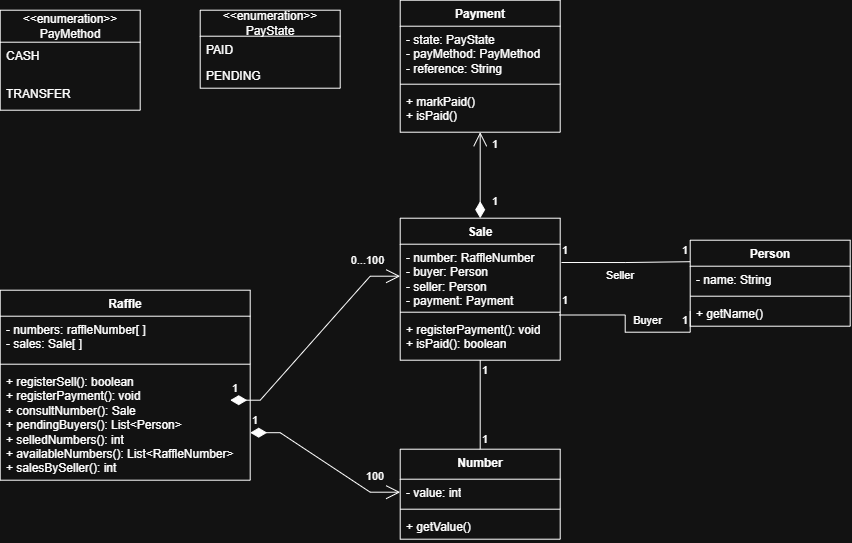

The diagram above was exported from draw.io. Its source (the exported page's mxGraphModel, read from the mxfile embedded in the PNG):
<mxGraphModel dx="956" dy="561" grid="1" gridSize="10" guides="1" tooltips="1" connect="1" arrows="1" fold="1" page="1" pageScale="1" pageWidth="827" pageHeight="1169" math="0" shadow="0">
  <root>
    <mxCell id="0" />
    <mxCell id="1" parent="0" />
    <mxCell id="3NazdQth6FjH_M-jlYgB-10" parent="1" style="swimlane;fontStyle=1;align=center;verticalAlign=top;childLayout=stackLayout;horizontal=1;startSize=26;horizontalStack=0;resizeParent=1;resizeParentMax=0;resizeLast=0;collapsible=1;marginBottom=0;whiteSpace=wrap;html=1;" value="Raffle" vertex="1">
      <mxGeometry height="190" width="250" x="40" y="320" as="geometry" />
    </mxCell>
    <mxCell id="3NazdQth6FjH_M-jlYgB-11" parent="3NazdQth6FjH_M-jlYgB-10" style="text;strokeColor=none;fillColor=none;align=left;verticalAlign=top;spacingLeft=4;spacingRight=4;overflow=hidden;rotatable=0;points=[[0,0.5],[1,0.5]];portConstraint=eastwest;whiteSpace=wrap;html=1;" value="&lt;span data-lucid-type=&quot;application/vnd.lucid.text&quot; data-lucid-content=&quot;{&amp;quot;t&amp;quot;:&amp;quot;- numeros: int[*]\n- ventas: string[*]&amp;quot;,&amp;quot;m&amp;quot;:[{&amp;quot;s&amp;quot;:0,&amp;quot;n&amp;quot;:&amp;quot;a&amp;quot;,&amp;quot;v&amp;quot;:&amp;quot;left&amp;quot;},{&amp;quot;s&amp;quot;:0,&amp;quot;n&amp;quot;:&amp;quot;s&amp;quot;,&amp;quot;v&amp;quot;:20,&amp;quot;e&amp;quot;:17},{&amp;quot;s&amp;quot;:17,&amp;quot;n&amp;quot;:&amp;quot;s&amp;quot;,&amp;quot;v&amp;quot;:26.666666666666668,&amp;quot;e&amp;quot;:18},{&amp;quot;s&amp;quot;:18,&amp;quot;n&amp;quot;:&amp;quot;a&amp;quot;,&amp;quot;v&amp;quot;:&amp;quot;left&amp;quot;},{&amp;quot;s&amp;quot;:18,&amp;quot;n&amp;quot;:&amp;quot;s&amp;quot;,&amp;quot;v&amp;quot;:20,&amp;quot;e&amp;quot;:37}]}&quot;&gt;&lt;font&gt;- numbers: raffleNumber[ ]&lt;br&gt;- sales: Sale[ ]&lt;/font&gt;&lt;/span&gt;" vertex="1">
      <mxGeometry height="44" width="250" y="26" as="geometry" />
    </mxCell>
    <mxCell id="3NazdQth6FjH_M-jlYgB-12" parent="3NazdQth6FjH_M-jlYgB-10" style="line;strokeWidth=1;fillColor=none;align=left;verticalAlign=middle;spacingTop=-1;spacingLeft=3;spacingRight=3;rotatable=0;labelPosition=right;points=[];portConstraint=eastwest;strokeColor=inherit;" value="" vertex="1">
      <mxGeometry height="8" width="250" y="70" as="geometry" />
    </mxCell>
    <mxCell id="3NazdQth6FjH_M-jlYgB-13" parent="3NazdQth6FjH_M-jlYgB-10" style="text;strokeColor=none;fillColor=none;align=left;verticalAlign=top;spacingLeft=4;spacingRight=4;overflow=hidden;rotatable=0;points=[[0,0.5],[1,0.5]];portConstraint=eastwest;whiteSpace=wrap;html=1;" value="&lt;span data-lucid-type=&quot;application/vnd.lucid.text&quot; data-lucid-content=&quot;{&amp;quot;t&amp;quot;:&amp;quot;+ registrarVenta(): string\n+ registrarPago()\n+ consultarNumero()\n+ obtenerCompradoresPendientes()\n+ numerosVendidos()\n+ numerosDisponibles()\n+ cantidadVendidosPorVendedor()&amp;quot;,&amp;quot;m&amp;quot;:[{&amp;quot;s&amp;quot;:0,&amp;quot;n&amp;quot;:&amp;quot;a&amp;quot;,&amp;quot;v&amp;quot;:&amp;quot;left&amp;quot;},{&amp;quot;s&amp;quot;:0,&amp;quot;n&amp;quot;:&amp;quot;s&amp;quot;,&amp;quot;v&amp;quot;:20,&amp;quot;e&amp;quot;:26},{&amp;quot;s&amp;quot;:26,&amp;quot;n&amp;quot;:&amp;quot;s&amp;quot;,&amp;quot;v&amp;quot;:26.666666666666668,&amp;quot;e&amp;quot;:27},{&amp;quot;s&amp;quot;:27,&amp;quot;n&amp;quot;:&amp;quot;a&amp;quot;,&amp;quot;v&amp;quot;:&amp;quot;left&amp;quot;},{&amp;quot;s&amp;quot;:27,&amp;quot;n&amp;quot;:&amp;quot;s&amp;quot;,&amp;quot;v&amp;quot;:20,&amp;quot;e&amp;quot;:44},{&amp;quot;s&amp;quot;:44,&amp;quot;n&amp;quot;:&amp;quot;s&amp;quot;,&amp;quot;v&amp;quot;:26.666666666666668,&amp;quot;e&amp;quot;:45},{&amp;quot;s&amp;quot;:45,&amp;quot;n&amp;quot;:&amp;quot;a&amp;quot;,&amp;quot;v&amp;quot;:&amp;quot;left&amp;quot;},{&amp;quot;s&amp;quot;:45,&amp;quot;n&amp;quot;:&amp;quot;s&amp;quot;,&amp;quot;v&amp;quot;:20,&amp;quot;e&amp;quot;:64},{&amp;quot;s&amp;quot;:64,&amp;quot;n&amp;quot;:&amp;quot;s&amp;quot;,&amp;quot;v&amp;quot;:26.666666666666668,&amp;quot;e&amp;quot;:65},{&amp;quot;s&amp;quot;:65,&amp;quot;n&amp;quot;:&amp;quot;a&amp;quot;,&amp;quot;v&amp;quot;:&amp;quot;left&amp;quot;},{&amp;quot;s&amp;quot;:65,&amp;quot;n&amp;quot;:&amp;quot;s&amp;quot;,&amp;quot;v&amp;quot;:20,&amp;quot;e&amp;quot;:97},{&amp;quot;s&amp;quot;:97,&amp;quot;n&amp;quot;:&amp;quot;s&amp;quot;,&amp;quot;v&amp;quot;:26.666666666666668,&amp;quot;e&amp;quot;:98},{&amp;quot;s&amp;quot;:98,&amp;quot;n&amp;quot;:&amp;quot;a&amp;quot;,&amp;quot;v&amp;quot;:&amp;quot;left&amp;quot;},{&amp;quot;s&amp;quot;:98,&amp;quot;n&amp;quot;:&amp;quot;s&amp;quot;,&amp;quot;v&amp;quot;:20,&amp;quot;e&amp;quot;:117},{&amp;quot;s&amp;quot;:117,&amp;quot;n&amp;quot;:&amp;quot;s&amp;quot;,&amp;quot;v&amp;quot;:26.666666666666668,&amp;quot;e&amp;quot;:118},{&amp;quot;s&amp;quot;:118,&amp;quot;n&amp;quot;:&amp;quot;a&amp;quot;,&amp;quot;v&amp;quot;:&amp;quot;left&amp;quot;},{&amp;quot;s&amp;quot;:118,&amp;quot;n&amp;quot;:&amp;quot;s&amp;quot;,&amp;quot;v&amp;quot;:20,&amp;quot;e&amp;quot;:172},{&amp;quot;s&amp;quot;:141,&amp;quot;n&amp;quot;:&amp;quot;a&amp;quot;,&amp;quot;v&amp;quot;:&amp;quot;left&amp;quot;}]}&quot;&gt;&lt;font&gt;+ registerSell(): boolean&lt;br&gt;+ registerPayment(): void&lt;br&gt;+ consultNumber(): Sale&lt;br&gt;+ pendingBuyers(): List&amp;lt;Person&amp;gt;&lt;br&gt;+ selledNumbers(): int&lt;br&gt;+ availableNumbers(): List&amp;lt;RaffleNumber&amp;gt;&lt;br&gt;+ salesBySeller(): int&lt;/font&gt;&lt;/span&gt;" vertex="1">
      <mxGeometry height="112" width="250" y="78" as="geometry" />
    </mxCell>
    <mxCell id="3NazdQth6FjH_M-jlYgB-14" parent="1" style="swimlane;fontStyle=1;align=center;verticalAlign=top;childLayout=stackLayout;horizontal=1;startSize=30;horizontalStack=0;resizeParent=1;resizeParentMax=0;resizeLast=0;collapsible=1;marginBottom=0;whiteSpace=wrap;html=1;" value="Number" vertex="1">
      <mxGeometry height="90" width="160" x="440" y="479" as="geometry" />
    </mxCell>
    <mxCell id="3NazdQth6FjH_M-jlYgB-15" parent="3NazdQth6FjH_M-jlYgB-14" style="text;strokeColor=none;fillColor=none;align=left;verticalAlign=top;spacingLeft=4;spacingRight=4;overflow=hidden;rotatable=0;points=[[0,0.5],[1,0.5]];portConstraint=eastwest;whiteSpace=wrap;html=1;" value="- value: int" vertex="1">
      <mxGeometry height="26" width="160" y="30" as="geometry" />
    </mxCell>
    <mxCell id="3NazdQth6FjH_M-jlYgB-16" parent="3NazdQth6FjH_M-jlYgB-14" style="line;strokeWidth=1;fillColor=none;align=left;verticalAlign=middle;spacingTop=-1;spacingLeft=3;spacingRight=3;rotatable=0;labelPosition=right;points=[];portConstraint=eastwest;strokeColor=inherit;" value="" vertex="1">
      <mxGeometry height="8" width="160" y="56" as="geometry" />
    </mxCell>
    <mxCell id="3NazdQth6FjH_M-jlYgB-17" parent="3NazdQth6FjH_M-jlYgB-14" style="text;strokeColor=none;fillColor=none;align=left;verticalAlign=top;spacingLeft=4;spacingRight=4;overflow=hidden;rotatable=0;points=[[0,0.5],[1,0.5]];portConstraint=eastwest;whiteSpace=wrap;html=1;" value="+ getValue()" vertex="1">
      <mxGeometry height="26" width="160" y="64" as="geometry" />
    </mxCell>
    <mxCell id="3NazdQth6FjH_M-jlYgB-20" parent="1" style="swimlane;fontStyle=1;align=center;verticalAlign=top;childLayout=stackLayout;horizontal=1;startSize=26;horizontalStack=0;resizeParent=1;resizeParentMax=0;resizeLast=0;collapsible=1;marginBottom=0;whiteSpace=wrap;html=1;" value="Person" vertex="1">
      <mxGeometry height="86" width="160" x="730" y="270" as="geometry">
        <mxRectangle height="30" width="80" x="650" y="264" as="alternateBounds" />
      </mxGeometry>
    </mxCell>
    <mxCell id="3NazdQth6FjH_M-jlYgB-21" parent="3NazdQth6FjH_M-jlYgB-20" style="text;strokeColor=none;fillColor=none;align=left;verticalAlign=top;spacingLeft=4;spacingRight=4;overflow=hidden;rotatable=0;points=[[0,0.5],[1,0.5]];portConstraint=eastwest;whiteSpace=wrap;html=1;" value="- name: String" vertex="1">
      <mxGeometry height="26" width="160" y="26" as="geometry" />
    </mxCell>
    <mxCell id="3NazdQth6FjH_M-jlYgB-22" parent="3NazdQth6FjH_M-jlYgB-20" style="line;strokeWidth=1;fillColor=none;align=left;verticalAlign=middle;spacingTop=-1;spacingLeft=3;spacingRight=3;rotatable=0;labelPosition=right;points=[];portConstraint=eastwest;strokeColor=inherit;" value="" vertex="1">
      <mxGeometry height="8" width="160" y="52" as="geometry" />
    </mxCell>
    <mxCell id="3NazdQth6FjH_M-jlYgB-23" parent="3NazdQth6FjH_M-jlYgB-20" style="text;strokeColor=none;fillColor=none;align=left;verticalAlign=top;spacingLeft=4;spacingRight=4;overflow=hidden;rotatable=0;points=[[0,0.5],[1,0.5]];portConstraint=eastwest;whiteSpace=wrap;html=1;" value="+ getName()" vertex="1">
      <mxGeometry height="26" width="160" y="60" as="geometry" />
    </mxCell>
    <mxCell id="3NazdQth6FjH_M-jlYgB-24" parent="1" style="swimlane;fontStyle=1;align=center;verticalAlign=top;childLayout=stackLayout;horizontal=1;startSize=26;horizontalStack=0;resizeParent=1;resizeParentMax=0;resizeLast=0;collapsible=1;marginBottom=0;whiteSpace=wrap;html=1;" value="Payment" vertex="1">
      <mxGeometry height="132" width="160" x="440" y="30" as="geometry" />
    </mxCell>
    <mxCell id="3NazdQth6FjH_M-jlYgB-25" parent="3NazdQth6FjH_M-jlYgB-24" style="text;strokeColor=none;fillColor=none;align=left;verticalAlign=top;spacingLeft=4;spacingRight=4;overflow=hidden;rotatable=0;points=[[0,0.5],[1,0.5]];portConstraint=eastwest;whiteSpace=wrap;html=1;" value="- state: PayState&lt;div&gt;- payMethod: PayMethod&lt;/div&gt;&lt;div&gt;- reference: String&lt;/div&gt;" vertex="1">
      <mxGeometry height="54" width="160" y="26" as="geometry" />
    </mxCell>
    <mxCell id="3NazdQth6FjH_M-jlYgB-26" parent="3NazdQth6FjH_M-jlYgB-24" style="line;strokeWidth=1;fillColor=none;align=left;verticalAlign=middle;spacingTop=-1;spacingLeft=3;spacingRight=3;rotatable=0;labelPosition=right;points=[];portConstraint=eastwest;strokeColor=inherit;" value="" vertex="1">
      <mxGeometry height="8" width="160" y="80" as="geometry" />
    </mxCell>
    <mxCell id="3NazdQth6FjH_M-jlYgB-27" parent="3NazdQth6FjH_M-jlYgB-24" style="text;strokeColor=none;fillColor=none;align=left;verticalAlign=top;spacingLeft=4;spacingRight=4;overflow=hidden;rotatable=0;points=[[0,0.5],[1,0.5]];portConstraint=eastwest;whiteSpace=wrap;html=1;" value="+ markPaid()&lt;div&gt;+ isPaid()&lt;/div&gt;" vertex="1">
      <mxGeometry height="44" width="160" y="88" as="geometry" />
    </mxCell>
    <mxCell id="mb_9-Pni7Ot5y6R_1bCE-13" edge="1" parent="1" source="3NazdQth6FjH_M-jlYgB-28" style="edgeStyle=orthogonalEdgeStyle;rounded=0;orthogonalLoop=1;jettySize=auto;html=1;entryX=0.5;entryY=0;entryDx=0;entryDy=0;endArrow=none;endFill=0;" target="3NazdQth6FjH_M-jlYgB-14" value="">
      <mxGeometry relative="1" as="geometry">
        <Array as="points" />
      </mxGeometry>
    </mxCell>
    <mxCell id="mb_9-Pni7Ot5y6R_1bCE-14" edge="1" parent="1" source="3NazdQth6FjH_M-jlYgB-31" style="edgeStyle=orthogonalEdgeStyle;rounded=0;orthogonalLoop=1;jettySize=auto;html=1;endArrow=none;endFill=0;exitX=0.993;exitY=-0.027;exitDx=0;exitDy=0;exitPerimeter=0;" value="">
      <mxGeometry relative="1" as="geometry">
        <mxPoint x="640" y="330" as="sourcePoint" />
        <mxPoint x="730" y="341" as="targetPoint" />
      </mxGeometry>
    </mxCell>
    <mxCell id="mb_9-Pni7Ot5y6R_1bCE-22" edge="1" parent="1" source="3NazdQth6FjH_M-jlYgB-29" style="edgeStyle=orthogonalEdgeStyle;rounded=0;orthogonalLoop=1;jettySize=auto;html=1;entryX=0;entryY=0.25;entryDx=0;entryDy=0;exitX=1.008;exitY=0.286;exitDx=0;exitDy=0;exitPerimeter=0;endArrow=none;endFill=0;" target="3NazdQth6FjH_M-jlYgB-20" value="">
      <mxGeometry relative="1" as="geometry">
        <mxPoint x="690" y="380" as="targetPoint" />
      </mxGeometry>
    </mxCell>
    <mxCell id="3NazdQth6FjH_M-jlYgB-28" parent="1" style="swimlane;fontStyle=1;align=center;verticalAlign=top;childLayout=stackLayout;horizontal=1;startSize=26;horizontalStack=0;resizeParent=1;resizeParentMax=0;resizeLast=0;collapsible=1;marginBottom=0;whiteSpace=wrap;html=1;" value="Sale" vertex="1">
      <mxGeometry height="142" width="160" x="440" y="248" as="geometry" />
    </mxCell>
    <mxCell id="3NazdQth6FjH_M-jlYgB-29" parent="3NazdQth6FjH_M-jlYgB-28" style="text;strokeColor=none;fillColor=none;align=left;verticalAlign=top;spacingLeft=4;spacingRight=4;overflow=hidden;rotatable=0;points=[[0,0.5],[1,0.5]];portConstraint=eastwest;whiteSpace=wrap;html=1;" value="- number: RaffleNumber&lt;div&gt;- buyer: Person&lt;/div&gt;&lt;div&gt;- seller: Person&lt;/div&gt;&lt;div&gt;- payment: Payment&lt;/div&gt;" vertex="1">
      <mxGeometry height="64" width="160" y="26" as="geometry" />
    </mxCell>
    <mxCell id="3NazdQth6FjH_M-jlYgB-30" parent="3NazdQth6FjH_M-jlYgB-28" style="line;strokeWidth=1;fillColor=none;align=left;verticalAlign=middle;spacingTop=-1;spacingLeft=3;spacingRight=3;rotatable=0;labelPosition=right;points=[];portConstraint=eastwest;strokeColor=inherit;" value="" vertex="1">
      <mxGeometry height="8" width="160" y="90" as="geometry" />
    </mxCell>
    <mxCell id="3NazdQth6FjH_M-jlYgB-31" parent="3NazdQth6FjH_M-jlYgB-28" style="text;strokeColor=none;fillColor=none;align=left;verticalAlign=top;spacingLeft=4;spacingRight=4;overflow=hidden;rotatable=0;points=[[0,0.5],[1,0.5]];portConstraint=eastwest;whiteSpace=wrap;html=1;" value="+ registerPayment(): void&lt;div&gt;+ isPaid(): boolean&lt;/div&gt;" vertex="1">
      <mxGeometry height="44" width="160" y="98" as="geometry" />
    </mxCell>
    <mxCell id="3NazdQth6FjH_M-jlYgB-32" parent="1" style="swimlane;fontStyle=0;childLayout=stackLayout;horizontal=1;startSize=32;fillColor=none;horizontalStack=0;resizeParent=1;resizeParentMax=0;resizeLast=0;collapsible=1;marginBottom=0;whiteSpace=wrap;html=1;" value="&amp;lt;&amp;lt;enumeration&amp;gt;&amp;gt;&lt;div&gt;PayMethod&lt;/div&gt;" vertex="1">
      <mxGeometry height="100" width="140" x="40" y="40" as="geometry" />
    </mxCell>
    <mxCell id="3NazdQth6FjH_M-jlYgB-33" parent="3NazdQth6FjH_M-jlYgB-32" style="text;strokeColor=none;fillColor=none;align=left;verticalAlign=top;spacingLeft=4;spacingRight=4;overflow=hidden;rotatable=0;points=[[0,0.5],[1,0.5]];portConstraint=eastwest;whiteSpace=wrap;html=1;" value="CASH" vertex="1">
      <mxGeometry height="38" width="140" y="32" as="geometry" />
    </mxCell>
    <mxCell id="3NazdQth6FjH_M-jlYgB-34" parent="3NazdQth6FjH_M-jlYgB-32" style="text;strokeColor=none;fillColor=none;align=left;verticalAlign=top;spacingLeft=4;spacingRight=4;overflow=hidden;rotatable=0;points=[[0,0.5],[1,0.5]];portConstraint=eastwest;whiteSpace=wrap;html=1;" value="TRANSFER&lt;div&gt;&lt;br&gt;&lt;/div&gt;" vertex="1">
      <mxGeometry height="30" width="140" y="70" as="geometry" />
    </mxCell>
    <mxCell id="3NazdQth6FjH_M-jlYgB-36" parent="1" style="swimlane;fontStyle=0;childLayout=stackLayout;horizontal=1;startSize=26;fillColor=none;horizontalStack=0;resizeParent=1;resizeParentMax=0;resizeLast=0;collapsible=1;marginBottom=0;whiteSpace=wrap;html=1;" value="&lt;div&gt;&amp;lt;&amp;lt;enumeration&amp;gt;&amp;gt;&lt;/div&gt;PayState" vertex="1">
      <mxGeometry height="78" width="140" x="240" y="40" as="geometry" />
    </mxCell>
    <mxCell id="3NazdQth6FjH_M-jlYgB-37" parent="3NazdQth6FjH_M-jlYgB-36" style="text;strokeColor=none;fillColor=none;align=left;verticalAlign=top;spacingLeft=4;spacingRight=4;overflow=hidden;rotatable=0;points=[[0,0.5],[1,0.5]];portConstraint=eastwest;whiteSpace=wrap;html=1;" value="PAID" vertex="1">
      <mxGeometry height="26" width="140" y="26" as="geometry" />
    </mxCell>
    <mxCell id="3NazdQth6FjH_M-jlYgB-38" parent="3NazdQth6FjH_M-jlYgB-36" style="text;strokeColor=none;fillColor=none;align=left;verticalAlign=top;spacingLeft=4;spacingRight=4;overflow=hidden;rotatable=0;points=[[0,0.5],[1,0.5]];portConstraint=eastwest;whiteSpace=wrap;html=1;" value="PENDING" vertex="1">
      <mxGeometry height="26" width="140" y="52" as="geometry" />
    </mxCell>
    <mxCell id="mb_9-Pni7Ot5y6R_1bCE-6" parent="1" style="text;html=1;whiteSpace=wrap;strokeColor=none;fillColor=none;align=center;verticalAlign=middle;rounded=0;" value="&lt;font style=&quot;font-size: 11px;&quot;&gt;100&lt;/font&gt;" vertex="1">
      <mxGeometry height="8" width="30" x="400" y="502" as="geometry" />
    </mxCell>
    <mxCell id="mb_9-Pni7Ot5y6R_1bCE-7" edge="1" parent="1" source="3NazdQth6FjH_M-jlYgB-10" style="endArrow=open;html=1;endSize=12;startArrow=diamondThin;startSize=14;startFill=1;edgeStyle=entityRelationEdgeStyle;align=left;verticalAlign=bottom;rounded=0;entryX=0;entryY=0.5;entryDx=0;entryDy=0;exitX=1;exitY=0.75;exitDx=0;exitDy=0;" target="3NazdQth6FjH_M-jlYgB-15" value="1">
      <mxGeometry relative="1" x="-1" y="3" as="geometry">
        <mxPoint x="270" y="468.5" as="sourcePoint" />
        <mxPoint x="430" y="468.5" as="targetPoint" />
      </mxGeometry>
    </mxCell>
    <mxCell id="mb_9-Pni7Ot5y6R_1bCE-10" edge="1" parent="1" style="endArrow=open;html=1;endSize=12;startArrow=diamondThin;startSize=14;startFill=1;edgeStyle=entityRelationEdgeStyle;align=left;verticalAlign=bottom;rounded=0;entryX=0;entryY=0.5;entryDx=0;entryDy=0;" target="3NazdQth6FjH_M-jlYgB-29" value="1">
      <mxGeometry relative="1" x="-1" y="3" as="geometry">
        <mxPoint x="270" y="430" as="sourcePoint" />
        <mxPoint x="430" y="430" as="targetPoint" />
      </mxGeometry>
    </mxCell>
    <mxCell id="mb_9-Pni7Ot5y6R_1bCE-11" parent="1" style="text;html=1;whiteSpace=wrap;strokeColor=none;fillColor=none;align=center;verticalAlign=middle;rounded=0;" value="&lt;font style=&quot;font-size: 11px;&quot;&gt;0...100&lt;/font&gt;" vertex="1">
      <mxGeometry height="20" width="45" x="385" y="280" as="geometry" />
    </mxCell>
    <mxCell id="mb_9-Pni7Ot5y6R_1bCE-16" parent="1" style="text;html=1;whiteSpace=wrap;strokeColor=none;fillColor=none;align=center;verticalAlign=middle;rounded=0;" value="&lt;font style=&quot;font-size: 11px;&quot;&gt;1&lt;/font&gt;" vertex="1">
      <mxGeometry height="20" width="30" x="510" y="390" as="geometry" />
    </mxCell>
    <mxCell id="mb_9-Pni7Ot5y6R_1bCE-17" parent="1" style="text;html=1;whiteSpace=wrap;strokeColor=none;fillColor=none;align=center;verticalAlign=middle;rounded=0;" value="&lt;font style=&quot;font-size: 11px;&quot;&gt;1&lt;/font&gt;" vertex="1">
      <mxGeometry height="20" width="30" x="510" y="459" as="geometry" />
    </mxCell>
    <mxCell id="mb_9-Pni7Ot5y6R_1bCE-18" parent="1" style="text;html=1;whiteSpace=wrap;strokeColor=none;fillColor=none;align=center;verticalAlign=middle;rounded=0;" value="&lt;font style=&quot;font-size: 11px;&quot;&gt;1&lt;/font&gt;" vertex="1">
      <mxGeometry height="20" width="30" x="590" y="320" as="geometry" />
    </mxCell>
    <mxCell id="mb_9-Pni7Ot5y6R_1bCE-19" parent="1" style="text;html=1;whiteSpace=wrap;strokeColor=none;fillColor=none;align=center;verticalAlign=middle;rounded=0;" value="&lt;font style=&quot;font-size: 11px;&quot;&gt;1&lt;/font&gt;" vertex="1">
      <mxGeometry height="20" width="30" x="710" y="340" as="geometry" />
    </mxCell>
    <mxCell id="mb_9-Pni7Ot5y6R_1bCE-21" parent="1" style="text;html=1;whiteSpace=wrap;strokeColor=none;fillColor=none;align=center;verticalAlign=middle;rounded=0;" value="&lt;font style=&quot;font-size: 11px;&quot;&gt;Buyer&lt;/font&gt;" vertex="1">
      <mxGeometry height="20" width="45" x="665" y="340" as="geometry" />
    </mxCell>
    <mxCell id="mb_9-Pni7Ot5y6R_1bCE-23" parent="1" style="text;html=1;whiteSpace=wrap;strokeColor=none;fillColor=none;align=center;verticalAlign=middle;rounded=0;" value="&lt;span style=&quot;font-size: 11px;&quot;&gt;Seller&lt;/span&gt;" vertex="1">
      <mxGeometry height="30" width="60" x="630" y="290" as="geometry" />
    </mxCell>
    <mxCell id="mb_9-Pni7Ot5y6R_1bCE-24" parent="1" style="text;html=1;whiteSpace=wrap;strokeColor=none;fillColor=none;align=center;verticalAlign=middle;rounded=0;" value="&lt;font style=&quot;font-size: 11px;&quot;&gt;1&lt;/font&gt;" vertex="1">
      <mxGeometry height="20" width="30" x="710" y="270" as="geometry" />
    </mxCell>
    <mxCell id="mb_9-Pni7Ot5y6R_1bCE-25" parent="1" style="text;html=1;whiteSpace=wrap;strokeColor=none;fillColor=none;align=center;verticalAlign=middle;rounded=0;" value="&lt;font style=&quot;font-size: 11px;&quot;&gt;1&lt;/font&gt;" vertex="1">
      <mxGeometry height="20" width="30" x="590" y="270" as="geometry" />
    </mxCell>
    <mxCell id="mb_9-Pni7Ot5y6R_1bCE-27" parent="1" style="text;html=1;whiteSpace=wrap;strokeColor=none;fillColor=none;align=center;verticalAlign=middle;rounded=0;" value="&lt;font style=&quot;font-size: 11px;&quot;&gt;1&lt;/font&gt;" vertex="1">
      <mxGeometry height="20" width="30" x="520" y="164" as="geometry" />
    </mxCell>
    <mxCell id="mb_9-Pni7Ot5y6R_1bCE-31" edge="1" parent="1" source="3NazdQth6FjH_M-jlYgB-28" style="endArrow=open;html=1;endSize=12;startArrow=diamondThin;startSize=14;startFill=1;edgeStyle=orthogonalEdgeStyle;align=left;verticalAlign=bottom;rounded=0;exitX=0.5;exitY=0;exitDx=0;exitDy=0;entryX=0.5;entryY=1;entryDx=0;entryDy=0;" target="3NazdQth6FjH_M-jlYgB-24" value="1">
      <mxGeometry relative="1" x="-0.814" y="-10" as="geometry">
        <mxPoint as="offset" />
        <mxPoint x="430" y="190" as="sourcePoint" />
        <mxPoint x="480" y="180" as="targetPoint" />
      </mxGeometry>
    </mxCell>
  </root>
</mxGraphModel>